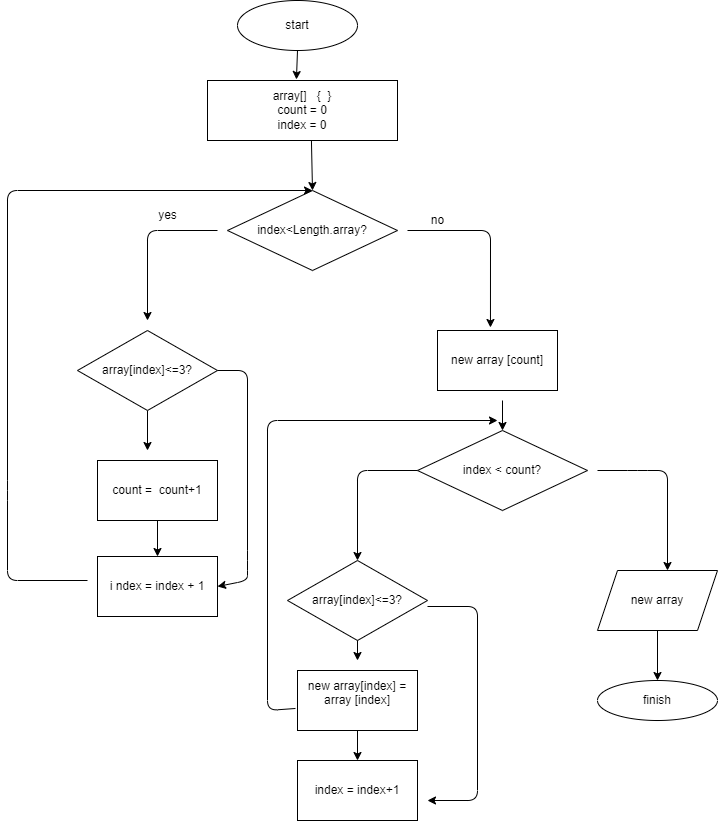

The diagram above was exported from draw.io. Its source (the exported page's mxGraphModel, read from the mxfile embedded in the PNG):
<mxGraphModel dx="1130" dy="1729" grid="1" gridSize="10" guides="1" tooltips="1" connect="1" arrows="1" fold="1" page="1" pageScale="1" pageWidth="827" pageHeight="1169" math="0" shadow="0">
  <root>
    <mxCell id="0" />
    <mxCell id="1" parent="0" />
    <mxCell id="2" value="start" style="ellipse;whiteSpace=wrap;html=1;" vertex="1" parent="1">
      <mxGeometry x="320" y="-1140" width="120" height="50" as="geometry" />
    </mxCell>
    <mxCell id="20" style="edgeStyle=none;html=1;exitX=0.5;exitY=1;exitDx=0;exitDy=0;entryX=0.468;entryY=-0.017;entryDx=0;entryDy=0;entryPerimeter=0;" edge="1" parent="1" source="2" target="3">
      <mxGeometry relative="1" as="geometry">
        <mxPoint x="570" y="-1120" as="targetPoint" />
      </mxGeometry>
    </mxCell>
    <mxCell id="3" value="array[]&amp;nbsp; &amp;nbsp;{&amp;nbsp; }&lt;br&gt;count = 0&lt;br&gt;index = 0" style="rounded=0;whiteSpace=wrap;html=1;" vertex="1" parent="1">
      <mxGeometry x="290" y="-1060" width="190" height="60" as="geometry" />
    </mxCell>
    <mxCell id="4" value="index&amp;lt;Length.array?" style="rhombus;whiteSpace=wrap;html=1;" vertex="1" parent="1">
      <mxGeometry x="310" y="-950" width="170" height="80" as="geometry" />
    </mxCell>
    <mxCell id="9" value="" style="endArrow=classic;html=1;" edge="1" parent="1">
      <mxGeometry width="50" height="50" relative="1" as="geometry">
        <mxPoint x="300" y="-910" as="sourcePoint" />
        <mxPoint x="230" y="-820" as="targetPoint" />
        <Array as="points">
          <mxPoint x="230" y="-910" />
        </Array>
      </mxGeometry>
    </mxCell>
    <mxCell id="35" style="edgeStyle=none;html=1;exitX=-0.017;exitY=0.633;exitDx=0;exitDy=0;exitPerimeter=0;" edge="1" parent="1" source="11">
      <mxGeometry relative="1" as="geometry">
        <mxPoint x="580" y="-720" as="targetPoint" />
        <Array as="points">
          <mxPoint x="350" y="-430" />
          <mxPoint x="350" y="-720" />
        </Array>
      </mxGeometry>
    </mxCell>
    <mxCell id="44" style="edgeStyle=none;html=1;entryX=0.5;entryY=0;entryDx=0;entryDy=0;" edge="1" parent="1" source="11" target="42">
      <mxGeometry relative="1" as="geometry" />
    </mxCell>
    <mxCell id="11" value="new array[index] = array [index]&lt;br&gt;&lt;br&gt;" style="rounded=0;whiteSpace=wrap;html=1;" vertex="1" parent="1">
      <mxGeometry x="380" y="-470" width="120" height="60" as="geometry" />
    </mxCell>
    <mxCell id="14" value="new array [count]" style="rounded=0;whiteSpace=wrap;html=1;" vertex="1" parent="1">
      <mxGeometry x="520" y="-810" width="120" height="60" as="geometry" />
    </mxCell>
    <mxCell id="16" value="index &amp;lt; count?" style="rhombus;whiteSpace=wrap;html=1;" vertex="1" parent="1">
      <mxGeometry x="500" y="-710" width="170" height="80" as="geometry" />
    </mxCell>
    <mxCell id="18" value="" style="endArrow=classic;html=1;entryX=0.5;entryY=0;entryDx=0;entryDy=0;exitX=0.547;exitY=1;exitDx=0;exitDy=0;exitPerimeter=0;" edge="1" parent="1" source="3" target="4">
      <mxGeometry width="50" height="50" relative="1" as="geometry">
        <mxPoint x="395" y="-1010" as="sourcePoint" />
        <mxPoint x="440" y="-850" as="targetPoint" />
      </mxGeometry>
    </mxCell>
    <mxCell id="23" value="yes" style="text;html=1;align=center;verticalAlign=middle;resizable=0;points=[];autosize=1;strokeColor=none;fillColor=none;" vertex="1" parent="1">
      <mxGeometry x="230" y="-940" width="40" height="30" as="geometry" />
    </mxCell>
    <mxCell id="41" style="edgeStyle=none;html=1;exitX=0.5;exitY=1;exitDx=0;exitDy=0;entryX=0.5;entryY=0;entryDx=0;entryDy=0;" edge="1" parent="1" source="24" target="25">
      <mxGeometry relative="1" as="geometry" />
    </mxCell>
    <mxCell id="24" value="count =&amp;nbsp; count+1" style="rounded=0;whiteSpace=wrap;html=1;" vertex="1" parent="1">
      <mxGeometry x="180" y="-680" width="120" height="60" as="geometry" />
    </mxCell>
    <mxCell id="25" value="i ndex = index + 1" style="rounded=0;whiteSpace=wrap;html=1;" vertex="1" parent="1">
      <mxGeometry x="180" y="-584" width="120" height="60" as="geometry" />
    </mxCell>
    <mxCell id="26" value="" style="endArrow=classic;html=1;entryX=0.5;entryY=0;entryDx=0;entryDy=0;" edge="1" parent="1" target="4">
      <mxGeometry width="50" height="50" relative="1" as="geometry">
        <mxPoint x="170" y="-560" as="sourcePoint" />
        <mxPoint x="80" y="-930" as="targetPoint" />
        <Array as="points">
          <mxPoint x="90" y="-560" />
          <mxPoint x="90" y="-650" />
          <mxPoint x="90" y="-950" />
        </Array>
      </mxGeometry>
    </mxCell>
    <mxCell id="29" style="edgeStyle=none;html=1;exitX=0.5;exitY=1;exitDx=0;exitDy=0;" edge="1" parent="1" source="27">
      <mxGeometry relative="1" as="geometry">
        <mxPoint x="230" y="-690" as="targetPoint" />
      </mxGeometry>
    </mxCell>
    <mxCell id="27" value="array[index]&amp;lt;=3?" style="rhombus;whiteSpace=wrap;html=1;" vertex="1" parent="1">
      <mxGeometry x="160" y="-810" width="140" height="80" as="geometry" />
    </mxCell>
    <mxCell id="28" value="" style="endArrow=classic;html=1;entryX=0.608;entryY=-0.05;entryDx=0;entryDy=0;entryPerimeter=0;" edge="1" parent="1">
      <mxGeometry width="50" height="50" relative="1" as="geometry">
        <mxPoint x="490" y="-910" as="sourcePoint" />
        <mxPoint x="572.96" y="-813" as="targetPoint" />
        <Array as="points">
          <mxPoint x="573" y="-910" />
        </Array>
      </mxGeometry>
    </mxCell>
    <mxCell id="30" value="no" style="text;html=1;align=center;verticalAlign=middle;resizable=0;points=[];autosize=1;strokeColor=none;fillColor=none;" vertex="1" parent="1">
      <mxGeometry x="500" y="-935" width="40" height="30" as="geometry" />
    </mxCell>
    <mxCell id="32" value="" style="endArrow=classic;html=1;exitX=0;exitY=0.5;exitDx=0;exitDy=0;" edge="1" parent="1" source="16">
      <mxGeometry width="50" height="50" relative="1" as="geometry">
        <mxPoint x="440" y="-680" as="sourcePoint" />
        <mxPoint x="440" y="-580" as="targetPoint" />
        <Array as="points">
          <mxPoint x="440" y="-670" />
        </Array>
      </mxGeometry>
    </mxCell>
    <mxCell id="33" value="array[index]&amp;lt;=3?" style="rhombus;whiteSpace=wrap;html=1;" vertex="1" parent="1">
      <mxGeometry x="370" y="-580" width="140" height="80" as="geometry" />
    </mxCell>
    <mxCell id="36" value="" style="endArrow=classic;html=1;exitX=0.5;exitY=1;exitDx=0;exitDy=0;" edge="1" parent="1" source="33">
      <mxGeometry width="50" height="50" relative="1" as="geometry">
        <mxPoint x="390" y="-530" as="sourcePoint" />
        <mxPoint x="440" y="-480" as="targetPoint" />
      </mxGeometry>
    </mxCell>
    <mxCell id="37" value="" style="endArrow=classic;html=1;entryX=0.5;entryY=0;entryDx=0;entryDy=0;" edge="1" parent="1" target="16">
      <mxGeometry width="50" height="50" relative="1" as="geometry">
        <mxPoint x="585" y="-740" as="sourcePoint" />
        <mxPoint x="630" y="-795" as="targetPoint" />
      </mxGeometry>
    </mxCell>
    <mxCell id="38" value="" style="endArrow=classic;html=1;" edge="1" parent="1">
      <mxGeometry width="50" height="50" relative="1" as="geometry">
        <mxPoint x="680" y="-670" as="sourcePoint" />
        <mxPoint x="750" y="-570" as="targetPoint" />
        <Array as="points">
          <mxPoint x="720" y="-670" />
          <mxPoint x="750" y="-670" />
        </Array>
      </mxGeometry>
    </mxCell>
    <mxCell id="39" value="" style="endArrow=classic;html=1;" edge="1" parent="1">
      <mxGeometry width="50" height="50" relative="1" as="geometry">
        <mxPoint x="510" y="-534" as="sourcePoint" />
        <mxPoint x="510" y="-340" as="targetPoint" />
        <Array as="points">
          <mxPoint x="560" y="-534" />
          <mxPoint x="560" y="-340" />
        </Array>
      </mxGeometry>
    </mxCell>
    <mxCell id="40" value="" style="endArrow=classic;html=1;entryX=1;entryY=0.5;entryDx=0;entryDy=0;" edge="1" parent="1" target="25">
      <mxGeometry width="50" height="50" relative="1" as="geometry">
        <mxPoint x="300" y="-770" as="sourcePoint" />
        <mxPoint x="330" y="-550" as="targetPoint" />
        <Array as="points">
          <mxPoint x="330" y="-770" />
          <mxPoint x="330" y="-580" />
          <mxPoint x="330" y="-560" />
        </Array>
      </mxGeometry>
    </mxCell>
    <mxCell id="42" value="index = index+1" style="rounded=0;whiteSpace=wrap;html=1;" vertex="1" parent="1">
      <mxGeometry x="380" y="-380" width="120" height="60" as="geometry" />
    </mxCell>
    <mxCell id="45" value="new array" style="shape=parallelogram;perimeter=parallelogramPerimeter;whiteSpace=wrap;html=1;fixedSize=1;" vertex="1" parent="1">
      <mxGeometry x="680" y="-570" width="120" height="60" as="geometry" />
    </mxCell>
    <mxCell id="47" value="" style="endArrow=classic;html=1;exitX=0.5;exitY=1;exitDx=0;exitDy=0;" edge="1" parent="1" source="45" target="48">
      <mxGeometry width="50" height="50" relative="1" as="geometry">
        <mxPoint x="710" y="-450" as="sourcePoint" />
        <mxPoint x="740" y="-460" as="targetPoint" />
      </mxGeometry>
    </mxCell>
    <mxCell id="48" value="finish" style="ellipse;whiteSpace=wrap;html=1;" vertex="1" parent="1">
      <mxGeometry x="680" y="-460" width="120" height="40" as="geometry" />
    </mxCell>
  </root>
</mxGraphModel>